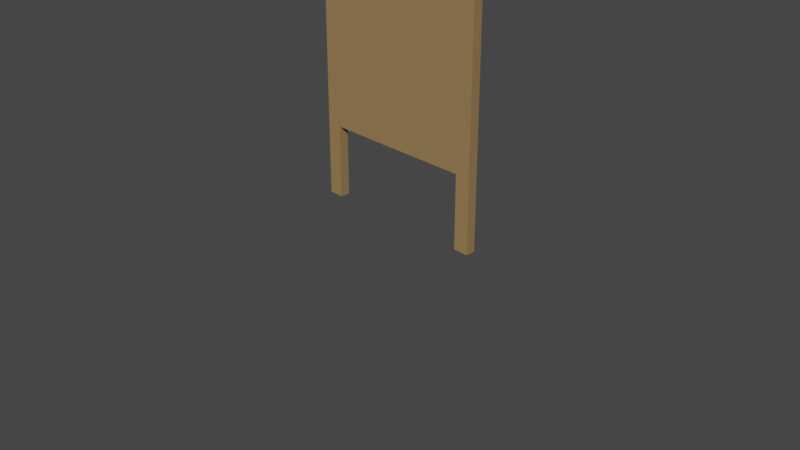# Source: board1blend.blend  (saved by Blender 2.92.15; exported with 4.5.12 LTS)
import bpy
from mathutils import Matrix  # noqa: F401  (used for matrix-valued properties, if any)

bpy.ops.wm.read_factory_settings(use_empty=True)
scene = bpy.context.scene
scene.name = 'Scene'

# ---- collections
col_collection = bpy.data.collections.new('Collection'); scene.collection.children.link(col_collection)

# ---- materials (node trees are filled in below, after node groups)
mat_material = bpy.data.materials.new('Material')
mat_material.alpha_threshold = 0.0
mat_material.use_transparent_shadow = False
mat_material.line_color = (0.0, 0.0, 0.0, 1.0)
mat_material_005 = bpy.data.materials.new('Material.005')
mat_material_005.use_transparent_shadow = False
mat_material_005.diffuse_color = (0.08074, 0.05336, 0.02559, 1.0)
mat_material_005.specular_intensity = 0.0
mat_material_001 = bpy.data.materials.new('Material.001')
mat_material_001.alpha_threshold = 0.0
mat_material_001.use_transparent_shadow = False
mat_material_001.line_color = (0.0, 0.0, 0.0, 1.0)

# ---- material node trees
mat_material.use_nodes = True; mat_material.node_tree.nodes.clear()
_N = mat_material.node_tree.nodes; _L = mat_material.node_tree.links
n0 = _N.new('ShaderNodeOutputMaterial'); n0.name = 'Material Output'; n0.location = (300, 300)
n1 = _N.new('ShaderNodeBsdfPrincipled'); n1.name = 'Principled BSDF'; n1.location = (10, 300)
n1.distribution = 'GGX'
n1.subsurface_method = 'BURLEY'
n1.inputs[0].default_value = (0.686, 0.686, 0.686, 1.0)
n1.inputs[2].default_value = 0.4
n1.inputs[3].default_value = 1.45
n1.inputs[27].default_value = (0.0, 0.0, 0.0, 1.0)
n1.inputs[28].default_value = 1.0
_L.new(n1.outputs[0], n0.inputs[0])
n0.is_active_output = True
mat_material_005.use_nodes = True; mat_material_005.node_tree.nodes.clear()
_N = mat_material_005.node_tree.nodes; _L = mat_material_005.node_tree.links
n0 = _N.new('ShaderNodeBsdfPrincipled'); n0.name = 'Principled BSDF'; n0.location = (10, 300)
n0.distribution = 'GGX'
n0.subsurface_method = 'BURLEY'
n0.inputs[0].default_value = (0.3095, 0.1946, 0.0865, 1.0)
n0.inputs[2].default_value = 0.4
n0.inputs[3].default_value = 1.45
n0.inputs[13].default_value = 0.0
n0.inputs[27].default_value = (0.0, 0.0, 0.0, 1.0)
n0.inputs[28].default_value = 1.0
n1 = _N.new('ShaderNodeOutputMaterial'); n1.name = 'Material Output'; n1.location = (300, 300)
n2 = _N.new('ShaderNodeNormalMap'); n2.name = 'Normal Map'; n2.location = (-300, -300)
n2.label = 'Normal/Map'
n2.inputs[0].default_value = 0.0
_L.new(n0.outputs[0], n1.inputs[0])
_L.new(n2.outputs[0], n0.inputs[5])
n1.is_active_output = True
mat_material_001.use_nodes = True; mat_material_001.node_tree.nodes.clear()
_N = mat_material_001.node_tree.nodes; _L = mat_material_001.node_tree.links
n0 = _N.new('ShaderNodeOutputMaterial'); n0.name = 'Material Output'; n0.location = (300, 300)
n1 = _N.new('ShaderNodeBsdfPrincipled'); n1.name = 'Principled BSDF'; n1.location = (10, 300)
n1.distribution = 'GGX'
n1.subsurface_method = 'BURLEY'
n1.inputs[0].default_value = (0.686, 0.686, 0.686, 1.0)
n1.inputs[2].default_value = 0.4
n1.inputs[3].default_value = 1.45
n1.inputs[27].default_value = (0.0, 0.0, 0.0, 1.0)
n1.inputs[28].default_value = 1.0
_L.new(n1.outputs[0], n0.inputs[0])
n0.is_active_output = True

# ---- world
world_world = bpy.data.worlds.new('World'); scene.world = world_world
world_world.use_nodes = True; world_world.node_tree.nodes.clear()
_N = world_world.node_tree.nodes; _L = world_world.node_tree.links
n0 = _N.new('ShaderNodeOutputWorld'); n0.name = 'World Output'; n0.location = (300, 300)
n1 = _N.new('ShaderNodeBackground'); n1.name = 'Background'; n1.location = (10, 300)
n1.inputs[0].default_value = (0.05088, 0.05088, 0.05088, 1.0)
_L.new(n1.outputs[0], n0.inputs[0])
n0.is_active_output = True
world_world.color = (0.05088, 0.05088, 0.05088)
world_world.use_sun_shadow = False
world_world.sun_shadow_jitter_overblur = 0.0

# ---- cameras
cam_camera = bpy.data.cameras.new('Camera')
cam_camera.clip_end = 100.0
cam_camera.ortho_scale = 7.314
cam_camera_001 = bpy.data.cameras.new('Camera.001')
cam_camera_001.clip_start = 0.0001
cam_camera_001.clip_end = 1.0
cam_camera_001.lens = 43.46
cam_camera_001.sensor_height = 50.94
cam_camera_001.ortho_scale = 1.0
cam_camera_002 = bpy.data.cameras.new('Camera.002')
cam_camera_002.clip_start = 0.0001
cam_camera_002.clip_end = 1.0
cam_camera_002.lens = 43.46
cam_camera_002.sensor_height = 50.94
cam_camera_002.ortho_scale = 1.0

# ---- meshes
me_mesh_002 = bpy.data.meshes.new('Mesh.002')
me_mesh_002.from_pydata([(-32.49, -1.8, -5.859), (32.49, -1.8, -5.859), (-32.49, 1.548, -5.859), (32.49, 1.548, -5.859), (-32.49, -1.8, 95.51), (32.49, -1.8, 95.51), (-32.49, 1.548, 95.51), (32.49, 1.548, 95.51), (26.24, 1.548, 0.389), (-26.24, 1.548, 0.389), (-26.24, 1.548, 89.26), (26.24, 1.548, 89.26), (26.24, -0.9514, 0.389), (-26.24, -0.9514, 0.389), (-26.24, -0.9514, 89.26), (26.24, -0.9514, 89.26), (27.04, 1.548, -5.859), (-27.04, 1.548, -5.859), (27.04, -1.8, -5.859), (-27.04, -1.8, -5.859), (27.04, 1.548, -31.62), (32.49, 1.548, -31.62), (32.49, -1.8, -31.62), (27.04, -1.8, -31.62), (-32.49, -1.8, -31.62), (-32.49, 1.548, -31.62), (-27.04, 1.548, -31.62), (-27.04, -1.8, -31.62), (-32.49, -1.8, 95.51), (32.49, -1.8, 95.51)], [(29, 28)], [(16, 18, 19, 17), (4, 5, 7, 6), (5, 4, 0, 19, 18, 1), (1, 3, 7, 5), (12, 13, 14, 15), (2, 0, 4, 6), (9, 8, 3, 16, 17, 2), (2, 6, 10, 9), (6, 7, 11, 10), (7, 3, 8, 11), (8, 9, 13, 12), (9, 10, 14, 13), (10, 11, 15, 14), (11, 8, 12, 15), (16, 3, 21, 20), (3, 1, 22, 21), (1, 18, 23, 22), (18, 16, 20, 23), (0, 2, 25, 24), (2, 17, 26, 25), (17, 19, 27, 26), (19, 0, 24, 27)])
me_mesh_002.polygons.foreach_set('use_smooth', [True] * 22)
_k = set([(0, 4), (0, 24), (1, 5), (1, 22), (2, 6), (2, 25), (3, 7), (3, 21), (4, 5), (4, 6), (5, 7), (6, 7), (8, 9), (8, 11), (8, 12), (9, 10), (9, 13), (10, 11), (10, 14), (11, 15), (12, 13), (12, 15), (13, 14), (14, 15), (16, 17), (16, 18), (16, 20), (17, 19), (17, 26), (18, 19), (18, 23), (19, 27), (28, 29)])
me_mesh_002.attributes.new('sharp_edge', 'BOOLEAN', 'EDGE').data.foreach_set('value', [ (min(e.vertices), max(e.vertices)) in _k for e in me_mesh_002.edges])
_uv = me_mesh_002.uv_layers.new(name='UVChannel_1')
_uv.uv.foreach_set('vector', [0.9177, 1.923, 0.8967, 1.923, 0.8967, 1.584, 0.9177, 1.584, 0.8976, 0.9731, 0.8976, 0.6048, 0.9177, 0.6048, 0.9177, 0.9731, 0.4226, 0.9937, 0.01511, 0.9937, 0.01511, 0.358, 0.04927, 0.358, 0.3885, 0.358, 0.4226, 0.358, 0.8973, 0.008186, 0.9177, 0.008186, 0.9177, 0.6048, 0.8976, 0.6048, 0.572, 0.01919, 0.572, 0.3483, 0.0146, 0.3483, 0.0146, 0.01919, 0.9177, 1.576, 0.8974, 1.576, 0.8976, 0.9731, 0.9177, 0.9731, 0.9569, 1.576, 0.9569, 1.932, 0.9177, 1.932, 0.9177, 1.923, 0.9177, 1.584, 0.9177, 1.576, 0.9177, 1.576, 0.9177, 0.9731, 0.9569, 0.9731, 0.9569, 1.576, 0.9177, 0.9731, 0.9177, 0.6048, 0.9569, 0.6048, 0.9569, 0.9731, 0.9177, 0.6048, 0.9177, 0.008186, 0.9569, 0.008186, 0.9569, 0.6048, 0.9569, 1.932, 0.9569, 1.576, 0.9734, 1.576, 0.9736, 1.932, 0.9569, 1.576, 0.9569, 0.9731, 0.9734, 0.9731, 0.9734, 1.576, 0.9569, 0.9731, 0.9569, 0.6048, 0.9733, 0.6048, 0.9734, 0.9731, 0.9569, 0.6048, 0.9569, 0.008186, 0.9731, 0.008186, 0.9733, 0.6048, 0.596, 0.05583, 0.596, 0.01639, 0.7826, 0.01639, 0.7826, 0.05583, 0.596, 0.1438, 0.596, 0.1195, 0.7826, 0.1195, 0.7826, 0.1438, 0.596, 0.1195, 0.596, 0.08007, 0.7826, 0.08007, 0.7826, 0.1195, 0.596, 0.08007, 0.596, 0.05583, 0.7826, 0.05583, 0.7826, 0.08007, 0.5914, 0.3607, 0.5914, 0.3364, 0.778, 0.3364, 0.778, 0.3607, 0.5914, 0.3364, 0.5914, 0.297, 0.778, 0.297, 0.778, 0.3364, 0.5914, 0.4243, 0.5914, 0.4001, 0.778, 0.4001, 0.778, 0.4243, 0.5914, 0.4001, 0.5914, 0.3607, 0.778, 0.3607, 0.778, 0.4001])
me_mesh_002.materials.append(mat_material_005)
me_mesh_002.use_remesh_fix_poles = True
me_mesh_002.use_remesh_preserve_attributes = False
me_mesh_002.use_mirror_vertex_groups = False
me_mesh_002.update()
me_mesh_002.normals_split_custom_set([tuple(v) for v in zip(*[iter([0.0, -1.14e-06, -1.0, 0.0, -1.14e-06, -1.0, 0.0, -1.14e-06, -1.0, 0.0, -1.14e-06, -1.0, 0.0, 0.0, 1.0, 0.0, 0.0, 1.0, 0.0, 0.0, 1.0, 0.0, 0.0, 1.0, 0.0, -1.0, -1.332e-08, 0.0, -1.0, -1.332e-08, 0.0, -1.0, -1.686e-08, 0.0, -1.0, -1.568e-08, 0.0, -1.0, -1.568e-08, 0.0, -1.0, -1.686e-08, 1.0, 1.079e-08, 0.0, 1.0, 1.079e-08, 0.0, 1.0, 0.0, 0.0, 1.0, 0.0, 0.0, 0.0, 1.0, 8.179e-09, 0.0, 1.0, 8.179e-09, 0.0, 1.0, 8.179e-09, 0.0, 1.0, 8.179e-09, -1.0, 1.079e-08, 0.0, -1.0, 1.079e-08, 0.0, -1.0, 0.0, 0.0, -1.0, 0.0, 0.0, -3.339e-08, 1.0, 1.762e-08, 3.339e-08, 1.0, 1.762e-08, 1.669e-08, 1.0, 8.809e-09, 0.0, 1.0, 1.386e-08, 0.0, 1.0, 1.386e-08, -1.669e-08, 1.0, 8.809e-09, -1.669e-08, 1.0, 8.809e-09, -3.339e-08, 1.0, 1.008e-07, -3.339e-08, 1.0, 1.008e-07, -3.339e-08, 1.0, 1.762e-08, -3.339e-08, 1.0, 1.008e-07, 3.339e-08, 1.0, 1.008e-07, 3.339e-08, 1.0, 1.008e-07, -3.339e-08, 1.0, 1.008e-07, 3.339e-08, 1.0, 1.008e-07, 1.669e-08, 1.0, 8.809e-09, 3.339e-08, 1.0, 1.762e-08, 3.339e-08, 1.0, 1.008e-07, 0.0, -7.632e-07, 1.0, 0.0, -7.632e-07, 1.0, 0.0, -7.632e-07, 1.0, 0.0, -7.632e-07, 1.0, 1.0, 0.0, 0.0, 1.0, 0.0, 0.0, 1.0, 0.0, 0.0, 1.0, 0.0, 0.0, 0.0, 0.0, -1.0, 0.0, 0.0, -1.0, 0.0, 0.0, -1.0, 0.0, 0.0, -1.0, -1.0, 0.0, 0.0, -1.0, 0.0, 0.0, -1.0, 0.0, 0.0, -1.0, 0.0, 0.0, 0.0, 1.0, 1.386e-08, 1.669e-08, 1.0, 8.809e-09, 0.0, 1.0, 0.0, 0.0, 1.0, 0.0, 1.0, 1.079e-08, 0.0, 1.0, 1.079e-08, 0.0, 1.0, 2.159e-08, 0.0, 1.0, 2.159e-08, 0.0, 0.0, -1.0, -1.686e-08, 0.0, -1.0, -1.568e-08, 0.0, -1.0, -2.039e-08, 0.0, -1.0, -2.039e-08, -1.0, 2.194e-07, 0.0, -1.0, 2.194e-07, 0.0, -1.0, 2.194e-07, 0.0, -1.0, 2.194e-07, 0.0, -1.0, 1.079e-08, 0.0, -1.0, 1.079e-08, 0.0, -1.0, 2.159e-08, 0.0, -1.0, 2.159e-08, 0.0, -1.669e-08, 1.0, 8.809e-09, 0.0, 1.0, 1.386e-08, 0.0, 1.0, 0.0, 0.0, 1.0, 0.0, 1.0, 2.194e-07, 0.0, 1.0, 2.194e-07, 0.0, 1.0, 2.194e-07, 0.0, 1.0, 2.194e-07, 0.0, 0.0, -1.0, -1.568e-08, 0.0, -1.0, -1.686e-08, 0.0, -1.0, -2.039e-08, 0.0, -1.0, -2.039e-08])] * 3)])

# ---- curves / text
txt_text_003 = bpy.data.curves.new('Text.003', 'FONT')
txt_text_003.dimensions = '2D'
txt_text_003.body = 'Coding Skillset'
txt_text_003.materials.append(mat_material)
txt_text_003.use_path_clamp = True
txt_text_003.align_x = 'CENTER'
txt_text_003.align_y = 'CENTER'
txt_text_001 = bpy.data.curves.new('Text.001', 'FONT')
txt_text_001.dimensions = '2D'
txt_text_001.body = 'JavaScript\nPython\nC#\nMATLAB\nJava\nPHP'
txt_text_001.materials.append(mat_material_001)
txt_text_001.use_path_clamp = True
txt_text_001.align_x = 'CENTER'
txt_text_001.space_line = 1.5

# ---- objects
ob_camera = bpy.data.objects.new('Camera', cam_camera)
ob_text = bpy.data.objects.new('Text', txt_text_003)
ob_cam1_a4portrait_595x842 = bpy.data.objects.new('Cam1_A4portrait_595x842', cam_camera_001)
ob_cam1_a4portrait_595x842_target = bpy.data.objects.new('Cam1_A4portrait_595x842.Target', None)
ob_cam2_a4landscape_842x595 = bpy.data.objects.new('Cam2_A4landscape_842x595', cam_camera_002)
ob_cam2_a4landscape_842x595_target = bpy.data.objects.new('Cam2_A4landscape_842x595.Target', None)
ob_menuboardpoly = bpy.data.objects.new('MenuBoardPoly', me_mesh_002)
ob_text_003 = bpy.data.objects.new('Text.003', txt_text_001)

# ---- transforms, parenting, visibility, modifiers, constraints
ob_camera.location = (7.359, -6.926, 4.958)
ob_camera.rotation_euler = (1.109, 0.0, 0.8149)
ob_camera.lock_rotations_4d = False
ob_camera.empty_display_type = 'ARROWS'
ob_camera.color = (0.0, 0.0, 0.0, 0.0)
ob_camera.display_type = 'WIRE'
ob_camera.lineart.crease_threshold = 0.0
ob_text.parent = ob_menuboardpoly
ob_text.matrix_parent_inverse = Matrix(((32.62, -0.0, 0.0, -0.0), (-0.0, 31.66, 7.835, -12.05), (0.0, -7.835, 31.66, -29.13), (0.0, 0.0, -0.0, 1.0)))
ob_text.location = (0.0, -0.4001, 3.236)
ob_text.rotation_euler = (1.328, 0.004796, 3.14)
ob_text.scale = (0.2268, 0.2268, 0.2268)
ob_text.lineart.crease_threshold = 0.0
ob_cam1_a4portrait_595x842.location = (-2.4, -2.4, 1.8)
ob_cam1_a4portrait_595x842.rotation_euler = (1.571, -0.23, -2.356)
ob_cam1_a4portrait_595x842.scale = (0.01, 0.01, 0.01)
ob_cam1_a4portrait_595x842.color = (0.8, 0.8, 0.8, 1.0)
ob_cam1_a4portrait_595x842.lineart.crease_threshold = 0.0
ob_cam1_a4portrait_595x842_target.location = (0.0, 0.0, 1.005)
ob_cam1_a4portrait_595x842_target.rotation_euler = (1.449, -4.583e-08, -0.672)
ob_cam1_a4portrait_595x842_target.scale = (0.01, 0.01, 0.01)
ob_cam1_a4portrait_595x842_target.color = (0.8, 0.8, 0.8, 1.0)
ob_cam1_a4portrait_595x842_target.lineart.crease_threshold = 0.0
ob_cam2_a4landscape_842x595.location = (-4.043, -4.043, 2.344)
ob_cam2_a4landscape_842x595.rotation_euler = (1.571, -0.23, -2.356)
ob_cam2_a4landscape_842x595.scale = (0.01, 0.01, 0.01)
ob_cam2_a4landscape_842x595.color = (0.8, 0.8, 0.8, 1.0)
ob_cam2_a4landscape_842x595.lineart.crease_threshold = 0.0
ob_cam2_a4landscape_842x595_target.location = (0.0, 0.0, 1.005)
ob_cam2_a4landscape_842x595_target.rotation_euler = (1.449, -4.583e-08, -0.672)
ob_cam2_a4landscape_842x595_target.scale = (0.01, 0.01, 0.01)
ob_cam2_a4landscape_842x595_target.color = (0.8, 0.8, 0.8, 1.0)
ob_cam2_a4landscape_842x595_target.lineart.crease_threshold = 0.0
ob_menuboardpoly.location = (0.0, 0.0, 0.9557)
ob_menuboardpoly.scale = (0.03066, 0.03066, 0.03066)
ob_menuboardpoly.color = (0.8, 0.8, 0.8, 1.0)
ob_menuboardpoly.lineart.crease_threshold = 0.0
ob_text_003.parent = ob_menuboardpoly
ob_text_003.matrix_parent_inverse = Matrix(((32.62, -0.0, 0.0, -0.0), (-0.0, 31.66, 7.835, -12.05), (0.0, -7.835, 31.66, -29.13), (0.0, 0.0, -0.0, 1.0)))
ob_text_003.location = (0.0, -0.2955, 2.812)
ob_text_003.rotation_euler = (1.328, 0.004796, 3.14)
ob_text_003.scale = (0.2265, 0.2265, 0.2265)
ob_text_003.lineart.crease_threshold = 0.0

# ---- collection membership
col_collection.objects.link(ob_camera)
col_collection.objects.link(ob_text)
col_collection.objects.link(ob_cam1_a4portrait_595x842)
col_collection.objects.link(ob_cam1_a4portrait_595x842_target)
col_collection.objects.link(ob_cam2_a4landscape_842x595)
col_collection.objects.link(ob_cam2_a4landscape_842x595_target)
col_collection.objects.link(ob_menuboardpoly)
col_collection.objects.link(ob_text_003)

# ---- scene / render settings (as saved in the file)
scene.camera = ob_camera
scene.frame_start = 1; scene.frame_end = 250; scene.frame_set(0)
scene.render.engine = 'BLENDER_EEVEE_NEXT'
scene.render.fps = 30
scene.cycles.use_denoising = False
scene.cycles.samples = 128
scene.cycles.sampling_pattern = 'TABULATED_SOBOL'
scene.cycles.use_adaptive_sampling = False
scene.cycles.use_light_tree = False
scene.view_settings.view_transform = 'Filmic'
bpy.context.view_layer.update()

# ---- added for rendering (the .blend has no usable light): sun
light_auto_sun = bpy.data.lights.new('AutoSun', 'SUN')
light_auto_sun.energy = 3.0
light_auto_sun.angle = 0.0523599
ob_auto_sun = bpy.data.objects.new('AutoSun', light_auto_sun)
scene.collection.objects.link(ob_auto_sun)
ob_auto_sun.rotation_euler = (0.872665, 0.174533, 0.523599)
bpy.context.view_layer.update()
